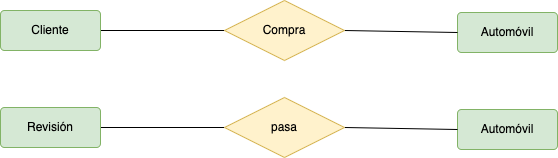

The diagram above was exported from draw.io. Its source (the exported page's mxGraphModel, read from the mxfile embedded in the PNG):
<mxGraphModel dx="1188" dy="321" grid="1" gridSize="10" guides="1" tooltips="1" connect="1" arrows="1" fold="1" page="1" pageScale="1" pageWidth="827" pageHeight="1169" math="0" shadow="0">
  <root>
    <mxCell id="0" />
    <mxCell id="1" parent="0" />
    <mxCell id="-FmaFZwZGLpLB0r9dlYe-5" value="Automóvil" style="rounded=1;arcSize=10;whiteSpace=wrap;html=1;align=center;hachureGap=4;fillColor=#d5e8d4;strokeColor=#82b366;" vertex="1" parent="1">
      <mxGeometry x="363" y="15" width="100" height="40" as="geometry" />
    </mxCell>
    <mxCell id="-FmaFZwZGLpLB0r9dlYe-6" style="edgeStyle=none;curved=1;rounded=0;orthogonalLoop=1;jettySize=auto;html=1;entryX=0;entryY=0.5;entryDx=0;entryDy=0;endArrow=none;startSize=14;endSize=14;sourcePerimeterSpacing=8;targetPerimeterSpacing=8;endFill=0;exitX=1;exitY=0.5;exitDx=0;exitDy=0;" edge="1" parent="1" source="-FmaFZwZGLpLB0r9dlYe-7" target="-FmaFZwZGLpLB0r9dlYe-9">
      <mxGeometry relative="1" as="geometry" />
    </mxCell>
    <mxCell id="-FmaFZwZGLpLB0r9dlYe-7" value="Cliente" style="rounded=1;arcSize=10;whiteSpace=wrap;html=1;align=center;hachureGap=4;fillColor=#d5e8d4;strokeColor=#82b366;" vertex="1" parent="1">
      <mxGeometry x="-94" y="13" width="100" height="40" as="geometry" />
    </mxCell>
    <mxCell id="-FmaFZwZGLpLB0r9dlYe-8" style="edgeStyle=none;curved=1;rounded=0;orthogonalLoop=1;jettySize=auto;html=1;entryX=0;entryY=0.5;entryDx=0;entryDy=0;endArrow=none;endFill=0;startSize=14;endSize=14;sourcePerimeterSpacing=8;targetPerimeterSpacing=8;exitX=1;exitY=0.5;exitDx=0;exitDy=0;" edge="1" parent="1" source="-FmaFZwZGLpLB0r9dlYe-9" target="-FmaFZwZGLpLB0r9dlYe-5">
      <mxGeometry relative="1" as="geometry" />
    </mxCell>
    <mxCell id="-FmaFZwZGLpLB0r9dlYe-9" value="Compra" style="shape=rhombus;perimeter=rhombusPerimeter;whiteSpace=wrap;html=1;align=center;hachureGap=4;strokeColor=#d6b656;fillColor=#fff2cc;" vertex="1" parent="1">
      <mxGeometry x="130" y="3" width="120" height="60" as="geometry" />
    </mxCell>
    <mxCell id="-FmaFZwZGLpLB0r9dlYe-10" value="Automóvil" style="rounded=1;arcSize=10;whiteSpace=wrap;html=1;align=center;hachureGap=4;fillColor=#d5e8d4;strokeColor=#82b366;" vertex="1" parent="1">
      <mxGeometry x="363" y="112" width="100" height="40" as="geometry" />
    </mxCell>
    <mxCell id="-FmaFZwZGLpLB0r9dlYe-11" style="edgeStyle=none;curved=1;rounded=0;orthogonalLoop=1;jettySize=auto;html=1;entryX=0;entryY=0.5;entryDx=0;entryDy=0;endArrow=none;startSize=14;endSize=14;sourcePerimeterSpacing=8;targetPerimeterSpacing=8;endFill=0;exitX=1;exitY=0.5;exitDx=0;exitDy=0;" edge="1" parent="1" source="-FmaFZwZGLpLB0r9dlYe-12" target="-FmaFZwZGLpLB0r9dlYe-14">
      <mxGeometry relative="1" as="geometry" />
    </mxCell>
    <mxCell id="-FmaFZwZGLpLB0r9dlYe-12" value="Revisión" style="rounded=1;arcSize=10;whiteSpace=wrap;html=1;align=center;hachureGap=4;fillColor=#d5e8d4;strokeColor=#82b366;" vertex="1" parent="1">
      <mxGeometry x="-94" y="110" width="100" height="40" as="geometry" />
    </mxCell>
    <mxCell id="-FmaFZwZGLpLB0r9dlYe-13" style="edgeStyle=none;curved=1;rounded=0;orthogonalLoop=1;jettySize=auto;html=1;entryX=0;entryY=0.5;entryDx=0;entryDy=0;endArrow=none;endFill=0;startSize=14;endSize=14;sourcePerimeterSpacing=8;targetPerimeterSpacing=8;exitX=1;exitY=0.5;exitDx=0;exitDy=0;" edge="1" parent="1" source="-FmaFZwZGLpLB0r9dlYe-14" target="-FmaFZwZGLpLB0r9dlYe-10">
      <mxGeometry relative="1" as="geometry" />
    </mxCell>
    <mxCell id="-FmaFZwZGLpLB0r9dlYe-14" value="pasa" style="shape=rhombus;perimeter=rhombusPerimeter;whiteSpace=wrap;html=1;align=center;hachureGap=4;strokeColor=#d6b656;fillColor=#fff2cc;" vertex="1" parent="1">
      <mxGeometry x="130" y="100" width="120" height="60" as="geometry" />
    </mxCell>
  </root>
</mxGraphModel>